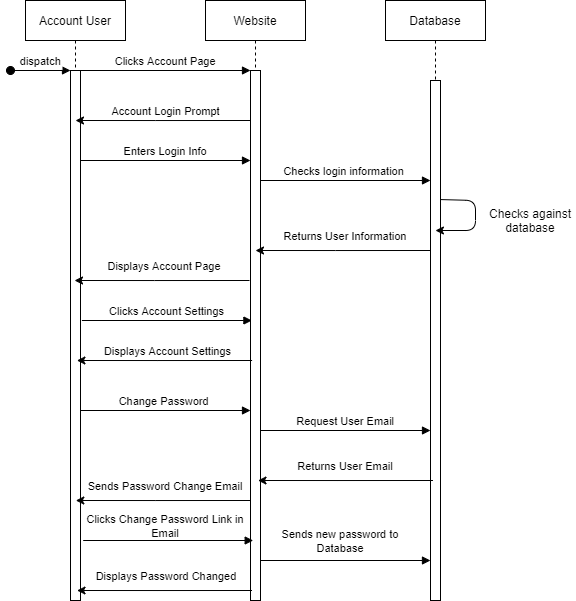

The diagram above was exported from draw.io. Its source (the exported page's mxGraphModel, read from the mxfile embedded in the PNG):
<mxGraphModel dx="1315" dy="659" grid="1" gridSize="10" guides="1" tooltips="1" connect="1" arrows="1" fold="1" page="1" pageScale="1" pageWidth="850" pageHeight="1100" math="0" shadow="0">
  <root>
    <mxCell id="0" />
    <mxCell id="1" parent="0" />
    <mxCell id="2QS8FWDwEOiktjijIpaq-1" value="Account User" style="shape=umlLifeline;perimeter=lifelinePerimeter;container=1;collapsible=0;recursiveResize=0;rounded=0;shadow=0;strokeWidth=1;" vertex="1" parent="1">
      <mxGeometry x="120" y="80" width="100" height="600" as="geometry" />
    </mxCell>
    <mxCell id="2QS8FWDwEOiktjijIpaq-2" value="" style="points=[];perimeter=orthogonalPerimeter;rounded=0;shadow=0;strokeWidth=1;" vertex="1" parent="2QS8FWDwEOiktjijIpaq-1">
      <mxGeometry x="45" y="70" width="10" height="530" as="geometry" />
    </mxCell>
    <mxCell id="2QS8FWDwEOiktjijIpaq-3" value="dispatch" style="verticalAlign=bottom;startArrow=oval;endArrow=block;startSize=8;shadow=0;strokeWidth=1;" edge="1" parent="2QS8FWDwEOiktjijIpaq-1" target="2QS8FWDwEOiktjijIpaq-2">
      <mxGeometry relative="1" as="geometry">
        <mxPoint x="-15" y="70" as="sourcePoint" />
      </mxGeometry>
    </mxCell>
    <mxCell id="2QS8FWDwEOiktjijIpaq-4" value="Website" style="shape=umlLifeline;perimeter=lifelinePerimeter;container=1;collapsible=0;recursiveResize=0;rounded=0;shadow=0;strokeWidth=1;" vertex="1" parent="1">
      <mxGeometry x="300" y="80" width="100" height="600" as="geometry" />
    </mxCell>
    <mxCell id="2QS8FWDwEOiktjijIpaq-5" value="" style="points=[];perimeter=orthogonalPerimeter;rounded=0;shadow=0;strokeWidth=1;" vertex="1" parent="2QS8FWDwEOiktjijIpaq-4">
      <mxGeometry x="45" y="70" width="10" height="530" as="geometry" />
    </mxCell>
    <mxCell id="2QS8FWDwEOiktjijIpaq-6" value="Clicks Account Page" style="verticalAlign=bottom;endArrow=block;entryX=0;entryY=0;shadow=0;strokeWidth=1;" edge="1" parent="1" source="2QS8FWDwEOiktjijIpaq-2" target="2QS8FWDwEOiktjijIpaq-5">
      <mxGeometry relative="1" as="geometry">
        <mxPoint x="275" y="160" as="sourcePoint" />
      </mxGeometry>
    </mxCell>
    <mxCell id="2QS8FWDwEOiktjijIpaq-7" value="Database" style="shape=umlLifeline;perimeter=lifelinePerimeter;container=1;collapsible=0;recursiveResize=0;rounded=0;shadow=0;strokeWidth=1;" vertex="1" parent="1">
      <mxGeometry x="480" y="80" width="100" height="600" as="geometry" />
    </mxCell>
    <mxCell id="2QS8FWDwEOiktjijIpaq-8" value="" style="points=[];perimeter=orthogonalPerimeter;rounded=0;shadow=0;strokeWidth=1;" vertex="1" parent="2QS8FWDwEOiktjijIpaq-7">
      <mxGeometry x="45" y="80" width="10" height="520" as="geometry" />
    </mxCell>
    <mxCell id="2QS8FWDwEOiktjijIpaq-9" value="" style="endArrow=classic;html=1;exitX=1.045;exitY=0.229;exitDx=0;exitDy=0;exitPerimeter=0;" edge="1" parent="2QS8FWDwEOiktjijIpaq-7" source="2QS8FWDwEOiktjijIpaq-8" target="2QS8FWDwEOiktjijIpaq-7">
      <mxGeometry width="50" height="50" relative="1" as="geometry">
        <mxPoint x="120" y="230" as="sourcePoint" />
        <mxPoint x="110" y="200" as="targetPoint" />
        <Array as="points">
          <mxPoint x="90" y="200" />
          <mxPoint x="90" y="230" />
        </Array>
      </mxGeometry>
    </mxCell>
    <mxCell id="2QS8FWDwEOiktjijIpaq-10" value="Enters Login Info" style="verticalAlign=bottom;endArrow=block;entryX=0;entryY=0;shadow=0;strokeWidth=1;" edge="1" parent="1">
      <mxGeometry relative="1" as="geometry">
        <mxPoint x="175" y="240.0000000000009" as="sourcePoint" />
        <mxPoint x="345" y="240.0000000000009" as="targetPoint" />
      </mxGeometry>
    </mxCell>
    <mxCell id="2QS8FWDwEOiktjijIpaq-11" style="edgeStyle=orthogonalEdgeStyle;rounded=0;orthogonalLoop=1;jettySize=auto;html=1;" edge="1" parent="1">
      <mxGeometry relative="1" as="geometry">
        <Array as="points">
          <mxPoint x="250.19" y="200" />
          <mxPoint x="250.19" y="200" />
        </Array>
        <mxPoint x="345.19000000000005" y="200.0000000000001" as="sourcePoint" />
        <mxPoint x="170.00034482758588" y="200.0000000000001" as="targetPoint" />
      </mxGeometry>
    </mxCell>
    <mxCell id="2QS8FWDwEOiktjijIpaq-12" value="&lt;span style=&quot;font-size: 11px&quot;&gt;Account Login Prompt&lt;/span&gt;" style="text;html=1;align=center;verticalAlign=middle;resizable=0;points=[];autosize=1;" vertex="1" parent="1">
      <mxGeometry x="200.19" y="180" width="120" height="20" as="geometry" />
    </mxCell>
    <mxCell id="2QS8FWDwEOiktjijIpaq-13" value="Checks login information " style="verticalAlign=bottom;endArrow=block;entryX=0;entryY=0;shadow=0;strokeWidth=1;" edge="1" parent="1">
      <mxGeometry relative="1" as="geometry">
        <mxPoint x="355" y="260.0000000000009" as="sourcePoint" />
        <mxPoint x="525" y="260.0000000000009" as="targetPoint" />
      </mxGeometry>
    </mxCell>
    <mxCell id="2QS8FWDwEOiktjijIpaq-14" style="edgeStyle=orthogonalEdgeStyle;rounded=0;orthogonalLoop=1;jettySize=auto;html=1;" edge="1" parent="1">
      <mxGeometry relative="1" as="geometry">
        <Array as="points">
          <mxPoint x="429.98" y="330" />
          <mxPoint x="429.98" y="330" />
        </Array>
        <mxPoint x="524.98" y="330" as="sourcePoint" />
        <mxPoint x="350.0038095238092" y="330" as="targetPoint" />
      </mxGeometry>
    </mxCell>
    <mxCell id="2QS8FWDwEOiktjijIpaq-15" value="&lt;span style=&quot;font-size: 11px&quot;&gt;Returns User Information&lt;/span&gt;" style="text;html=1;strokeColor=none;fillColor=none;align=center;verticalAlign=middle;whiteSpace=wrap;rounded=0;" vertex="1" parent="1">
      <mxGeometry x="359.98" y="300" width="160" height="30" as="geometry" />
    </mxCell>
    <mxCell id="2QS8FWDwEOiktjijIpaq-16" value="Checks against database" style="text;html=1;strokeColor=none;fillColor=none;align=center;verticalAlign=middle;whiteSpace=wrap;rounded=0;" vertex="1" parent="1">
      <mxGeometry x="580" y="290" width="90" height="20" as="geometry" />
    </mxCell>
    <mxCell id="2QS8FWDwEOiktjijIpaq-17" style="edgeStyle=orthogonalEdgeStyle;rounded=0;orthogonalLoop=1;jettySize=auto;html=1;" edge="1" parent="1">
      <mxGeometry relative="1" as="geometry">
        <Array as="points">
          <mxPoint x="249" y="360" />
          <mxPoint x="249" y="360" />
        </Array>
        <mxPoint x="344.0000000000002" y="360" as="sourcePoint" />
        <mxPoint x="169.0238095238094" y="360" as="targetPoint" />
      </mxGeometry>
    </mxCell>
    <mxCell id="2QS8FWDwEOiktjijIpaq-18" value="&lt;span style=&quot;font-size: 11px&quot;&gt;Displays Account Page&lt;/span&gt;" style="text;html=1;strokeColor=none;fillColor=none;align=center;verticalAlign=middle;whiteSpace=wrap;rounded=0;" vertex="1" parent="1">
      <mxGeometry x="179" y="330" width="160" height="30" as="geometry" />
    </mxCell>
    <mxCell id="2QS8FWDwEOiktjijIpaq-19" value="Clicks Account Settings" style="verticalAlign=bottom;endArrow=block;entryX=0;entryY=0;shadow=0;strokeWidth=1;" edge="1" parent="1">
      <mxGeometry relative="1" as="geometry">
        <mxPoint x="176.4000000000001" y="400.0000000000009" as="sourcePoint" />
        <mxPoint x="346.4000000000001" y="400.0000000000009" as="targetPoint" />
      </mxGeometry>
    </mxCell>
    <mxCell id="2QS8FWDwEOiktjijIpaq-20" style="edgeStyle=orthogonalEdgeStyle;rounded=0;orthogonalLoop=1;jettySize=auto;html=1;" edge="1" parent="1">
      <mxGeometry relative="1" as="geometry">
        <Array as="points">
          <mxPoint x="251.59" y="440" />
          <mxPoint x="251.59" y="440" />
        </Array>
        <mxPoint x="346.5900000000004" y="440" as="sourcePoint" />
        <mxPoint x="171.4003448275862" y="440" as="targetPoint" />
      </mxGeometry>
    </mxCell>
    <mxCell id="2QS8FWDwEOiktjijIpaq-21" value="&lt;span style=&quot;font-size: 11px&quot;&gt;Displays Account Settings&lt;/span&gt;" style="text;html=1;align=center;verticalAlign=middle;resizable=0;points=[];autosize=1;" vertex="1" parent="1">
      <mxGeometry x="191.59" y="420" width="140" height="20" as="geometry" />
    </mxCell>
    <mxCell id="2QS8FWDwEOiktjijIpaq-22" value="Change Password " style="verticalAlign=bottom;endArrow=block;entryX=0;entryY=0;shadow=0;strokeWidth=1;" edge="1" parent="1">
      <mxGeometry relative="1" as="geometry">
        <mxPoint x="175" y="490.0000000000009" as="sourcePoint" />
        <mxPoint x="345" y="490.0000000000009" as="targetPoint" />
      </mxGeometry>
    </mxCell>
    <mxCell id="2QS8FWDwEOiktjijIpaq-23" value="Request User Email" style="verticalAlign=bottom;endArrow=block;entryX=0;entryY=0;shadow=0;strokeWidth=1;" edge="1" parent="1">
      <mxGeometry relative="1" as="geometry">
        <mxPoint x="355" y="510.0000000000009" as="sourcePoint" />
        <mxPoint x="525" y="510.0000000000009" as="targetPoint" />
      </mxGeometry>
    </mxCell>
    <mxCell id="2QS8FWDwEOiktjijIpaq-24" style="edgeStyle=orthogonalEdgeStyle;rounded=0;orthogonalLoop=1;jettySize=auto;html=1;" edge="1" parent="1">
      <mxGeometry relative="1" as="geometry">
        <Array as="points">
          <mxPoint x="432.47" y="560" />
          <mxPoint x="432.47" y="560" />
        </Array>
        <mxPoint x="527.47" y="560" as="sourcePoint" />
        <mxPoint x="352.4938095238092" y="560" as="targetPoint" />
      </mxGeometry>
    </mxCell>
    <mxCell id="2QS8FWDwEOiktjijIpaq-25" value="&lt;span style=&quot;font-size: 11px&quot;&gt;Returns User Email&lt;/span&gt;" style="text;html=1;strokeColor=none;fillColor=none;align=center;verticalAlign=middle;whiteSpace=wrap;rounded=0;" vertex="1" parent="1">
      <mxGeometry x="359.98" y="530" width="160" height="30" as="geometry" />
    </mxCell>
    <mxCell id="2QS8FWDwEOiktjijIpaq-29" style="edgeStyle=orthogonalEdgeStyle;rounded=0;orthogonalLoop=1;jettySize=auto;html=1;" edge="1" parent="1">
      <mxGeometry relative="1" as="geometry">
        <Array as="points">
          <mxPoint x="250.29" y="580" />
          <mxPoint x="250.29" y="580" />
        </Array>
        <mxPoint x="345.29000000000025" y="580" as="sourcePoint" />
        <mxPoint x="170.3138095238094" y="580" as="targetPoint" />
      </mxGeometry>
    </mxCell>
    <mxCell id="2QS8FWDwEOiktjijIpaq-30" value="&lt;span style=&quot;font-size: 11px&quot;&gt;Sends Password Change Email&lt;/span&gt;" style="text;html=1;strokeColor=none;fillColor=none;align=center;verticalAlign=middle;whiteSpace=wrap;rounded=0;" vertex="1" parent="1">
      <mxGeometry x="180.29" y="550" width="160" height="30" as="geometry" />
    </mxCell>
    <mxCell id="2QS8FWDwEOiktjijIpaq-31" value="" style="verticalAlign=bottom;endArrow=block;entryX=0;entryY=0;shadow=0;strokeWidth=1;" edge="1" parent="1">
      <mxGeometry relative="1" as="geometry">
        <mxPoint x="177.69000000000008" y="620.0000000000009" as="sourcePoint" />
        <mxPoint x="347.6900000000001" y="620.0000000000009" as="targetPoint" />
      </mxGeometry>
    </mxCell>
    <mxCell id="2QS8FWDwEOiktjijIpaq-32" value="&lt;span style=&quot;font-size: 11px ; background-color: rgb(255 , 255 , 255)&quot;&gt;Clicks Change Password Link in Email&lt;/span&gt;" style="text;html=1;strokeColor=none;fillColor=none;align=center;verticalAlign=middle;whiteSpace=wrap;rounded=0;" vertex="1" parent="1">
      <mxGeometry x="180" y="590" width="160" height="30" as="geometry" />
    </mxCell>
    <mxCell id="2QS8FWDwEOiktjijIpaq-33" value="" style="verticalAlign=bottom;endArrow=block;entryX=0;entryY=0;shadow=0;strokeWidth=1;" edge="1" parent="1">
      <mxGeometry relative="1" as="geometry">
        <mxPoint x="354.98" y="640.0000000000009" as="sourcePoint" />
        <mxPoint x="524.98" y="640.0000000000009" as="targetPoint" />
      </mxGeometry>
    </mxCell>
    <mxCell id="2QS8FWDwEOiktjijIpaq-36" value="&lt;span style=&quot;font-size: 11px ; background-color: rgb(255 , 255 , 255)&quot;&gt;Sends new password to Database&lt;/span&gt;" style="text;html=1;strokeColor=none;fillColor=none;align=center;verticalAlign=middle;whiteSpace=wrap;rounded=0;" vertex="1" parent="1">
      <mxGeometry x="370" y="600" width="130" height="40" as="geometry" />
    </mxCell>
    <mxCell id="2QS8FWDwEOiktjijIpaq-37" style="edgeStyle=orthogonalEdgeStyle;rounded=0;orthogonalLoop=1;jettySize=auto;html=1;" edge="1" parent="1">
      <mxGeometry relative="1" as="geometry">
        <Array as="points">
          <mxPoint x="251.48999999999995" y="670" />
          <mxPoint x="251.48999999999995" y="670" />
        </Array>
        <mxPoint x="346.4900000000002" y="670" as="sourcePoint" />
        <mxPoint x="171.51380952380936" y="670" as="targetPoint" />
      </mxGeometry>
    </mxCell>
    <mxCell id="2QS8FWDwEOiktjijIpaq-38" value="&lt;span style=&quot;font-size: 11px&quot;&gt;Displays Password Changed&lt;/span&gt;" style="text;html=1;strokeColor=none;fillColor=none;align=center;verticalAlign=middle;whiteSpace=wrap;rounded=0;" vertex="1" parent="1">
      <mxGeometry x="181.48999999999998" y="640" width="160" height="30" as="geometry" />
    </mxCell>
  </root>
</mxGraphModel>